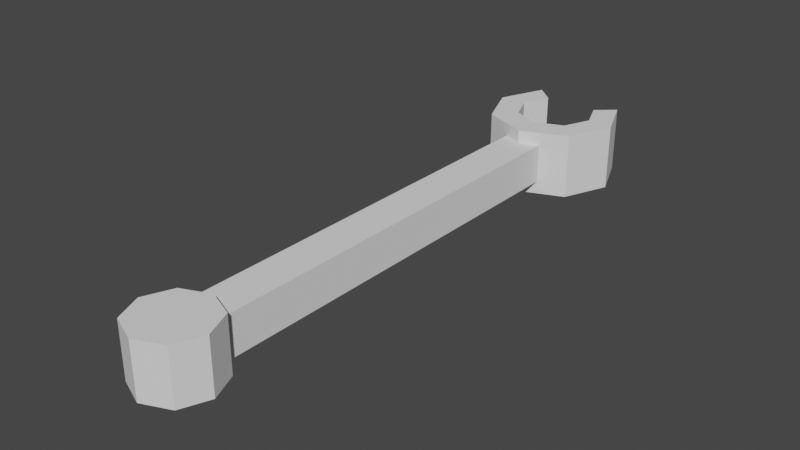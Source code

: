 # Source: bld_wrench.blend  (saved by Blender 3.1.7; exported with 4.5.12 LTS)
import bpy
from mathutils import Matrix  # noqa: F401  (used for matrix-valued properties, if any)

bpy.ops.wm.read_factory_settings(use_empty=True)
scene = bpy.context.scene
scene.name = 'Scene'

# ---- collections
col_collection = bpy.data.collections.new('Collection'); scene.collection.children.link(col_collection)

# ---- world
world_world = bpy.data.worlds.new('World'); scene.world = world_world
world_world.use_nodes = True; world_world.node_tree.nodes.clear()
_N = world_world.node_tree.nodes; _L = world_world.node_tree.links
n0 = _N.new('ShaderNodeOutputWorld'); n0.name = 'World Output'; n0.location = (300, 300)
n1 = _N.new('ShaderNodeBackground'); n1.name = 'Background'; n1.location = (10, 300)
n1.inputs[0].default_value = (0.05088, 0.05088, 0.05088, 1.0)
_L.new(n1.outputs[0], n0.inputs[0])
n0.is_active_output = True
world_world.color = (0.05088, 0.05088, 0.05088)
world_world.use_sun_shadow = False
world_world.sun_shadow_jitter_overblur = 0.0

# ---- meshes
me_msh_wrench = bpy.data.meshes.new('msh_Wrench')
me_msh_wrench.from_pydata([(-0.03, -0.17, -0.03), (-0.03, -0.17, 0.03), (-0.03, 0.53, -0.03), (-0.03, 0.53, 0.03), (0.03, -0.17, -0.03), (0.03, -0.17, 0.03), (0.03, 0.53, -0.03), (0.03, 0.53, 0.03), (0.06, 0.6034, -0.05), (0.04243, 0.6459, -0.05), (0.07071, 0.6707, -0.05), (0.07071, 0.6707, 0.05), (0.1, 0.6, -0.05), (0.1, 0.6, 0.05), (0.07071, 0.5293, -0.05), (0.07071, 0.5293, 0.05), (-8.742e-09, 0.5, -0.05), (-8.742e-09, 0.5, 0.05), (-0.07071, 0.5293, -0.05), (-0.07071, 0.5293, 0.05), (-0.1, 0.6, -0.05), (-0.1, 0.6, 0.05), (-0.07071, 0.6707, -0.05), (-0.07071, 0.6707, 0.05), (0.06, 0.6034, 0.05), (0.04243, 0.6459, 0.05), (0.04243, 0.561, -0.05), (0.04243, 0.561, 0.05), (-4.98e-09, 0.5434, -0.05), (-5.245e-09, 0.5434, 0.05), (-0.04243, 0.561, -0.05), (-0.04243, 0.561, 0.05), (-0.06, 0.6034, -0.05), (-0.06, 0.6034, 0.05), (-0.04243, 0.6459, -0.05), (-0.04243, 0.6459, 0.05), (5.329e-17, -0.11, -0.042), (5.329e-17, -0.11, 0.042), (0.04243, -0.1276, -0.042), (0.04243, -0.1276, 0.042), (0.06, -0.17, -0.042), (0.06, -0.17, 0.042), (0.04243, -0.2124, -0.042), (0.04243, -0.2124, 0.042), (-5.245e-09, -0.23, -0.042), (-5.245e-09, -0.23, 0.042), (-0.04243, -0.2124, -0.042), (-0.04243, -0.2124, 0.042), (-0.06, -0.17, -0.042), (-0.06, -0.17, 0.042), (-0.04243, -0.1276, -0.042), (-0.04243, -0.1276, 0.042)], [], [(0, 1, 3, 2), (2, 3, 7, 6), (6, 7, 5, 4), (4, 5, 1, 0), (2, 6, 4, 0), (7, 3, 1, 5), (10, 11, 13, 12), (12, 13, 15, 14), (14, 15, 17, 16), (16, 17, 19, 18), (18, 19, 21, 20), (20, 21, 23, 22), (23, 21, 33, 35), (10, 9, 25, 11), (13, 11, 25, 24), (23, 35, 34, 22), (16, 18, 30, 28), (24, 25, 9, 8), (19, 17, 29, 31), (27, 24, 8, 26), (12, 14, 26, 8), (29, 27, 26, 28), (15, 13, 24, 27), (18, 20, 32, 30), (31, 29, 28, 30), (33, 31, 30, 32), (21, 19, 31, 33), (14, 16, 28, 26), (17, 15, 27, 29), (35, 33, 32, 34), (10, 12, 8, 9), (20, 22, 34, 32), (36, 37, 39, 38), (38, 39, 41, 40), (40, 41, 43, 42), (42, 43, 45, 44), (44, 45, 47, 46), (46, 47, 49, 48), (39, 37, 51, 49, 47, 45, 43, 41), (48, 49, 51, 50), (50, 51, 37, 36), (36, 38, 40, 42, 44, 46, 48, 50)])
_uv = me_msh_wrench.uv_layers.new(name='UVMap')
_uv.uv.foreach_set('vector', [0.375, 0.0, 0.625, 0.0, 0.625, 0.25, 0.375, 0.25, 0.375, 0.25, 0.625, 0.25, 0.625, 0.5, 0.375, 0.5, 0.375, 0.5, 0.625, 0.5, 0.625, 0.75, 0.375, 0.75, 0.375, 0.75, 0.625, 0.75, 0.625, 1.0, 0.375, 1.0, 0.125, 0.5, 0.375, 0.5, 0.375, 0.75, 0.125, 0.75, 0.625, 0.5, 0.875, 0.5, 0.875, 0.75, 0.625, 0.75, 0.875, 0.5, 0.875, 1.0, 0.75, 1.0, 0.75, 0.5, 0.75, 0.5, 0.75, 1.0, 0.625, 1.0, 0.625, 0.5, 0.625, 0.5, 0.625, 1.0, 0.5, 1.0, 0.5, 0.5, 0.5, 0.5, 0.5, 1.0, 0.375, 1.0, 0.375, 0.5, 0.375, 0.5, 0.375, 1.0, 0.25, 1.0, 0.25, 0.5, 0.25, 0.5, 0.25, 1.0, 0.125, 1.0, 0.125, 0.5, 0.125, 1.0, 0.25, 1.0, 0.25, 1.0, 0.125, 1.0, 0.875, 0.5, 0.875, 0.5, 0.875, 1.0, 0.875, 1.0, 0.75, 1.0, 0.875, 1.0, 0.875, 1.0, 0.75, 1.0, 0.125, 1.0, 0.125, 1.0, 0.125, 0.5, 0.125, 0.5, 0.5, 0.5, 0.375, 0.5, 0.375, 0.5, 0.5, 0.5, 0.75, 1.0, 0.875, 1.0, 0.875, 0.5, 0.75, 0.5, 0.375, 1.0, 0.5, 1.0, 0.5, 1.0, 0.375, 1.0, 0.625, 1.0, 0.75, 1.0, 0.75, 0.5, 0.625, 0.5, 0.75, 0.5, 0.625, 0.5, 0.625, 0.5, 0.75, 0.5, 0.5, 1.0, 0.625, 1.0, 0.625, 0.5, 0.5, 0.5, 0.625, 1.0, 0.75, 1.0, 0.75, 1.0, 0.625, 1.0, 0.375, 0.5, 0.25, 0.5, 0.25, 0.5, 0.375, 0.5, 0.375, 1.0, 0.5, 1.0, 0.5, 0.5, 0.375, 0.5, 0.25, 1.0, 0.375, 1.0, 0.375, 0.5, 0.25, 0.5, 0.25, 1.0, 0.375, 1.0, 0.375, 1.0, 0.25, 1.0, 0.625, 0.5, 0.5, 0.5, 0.5, 0.5, 0.625, 0.5, 0.5, 1.0, 0.625, 1.0, 0.625, 1.0, 0.5, 1.0, 0.125, 1.0, 0.25, 1.0, 0.25, 0.5, 0.125, 0.5, 0.875, 0.5, 0.75, 0.5, 0.75, 0.5, 0.875, 0.5, 0.25, 0.5, 0.125, 0.5, 0.125, 0.5, 0.25, 0.5, 1.0, 0.5, 1.0, 1.0, 0.875, 1.0, 0.875, 0.5, 0.875, 0.5, 0.875, 1.0, 0.75, 1.0, 0.75, 0.5, 0.75, 0.5, 0.75, 1.0, 0.625, 1.0, 0.625, 0.5, 0.625, 0.5, 0.625, 1.0, 0.5, 1.0, 0.5, 0.5, 0.5, 0.5, 0.5, 1.0, 0.375, 1.0, 0.375, 0.5, 0.375, 0.5, 0.375, 1.0, 0.25, 1.0, 0.25, 0.5, 0.4197, 0.4197, 0.25, 0.49, 0.08029, 0.4197, 0.01, 0.25, 0.08029, 0.08029, 0.25, 0.01, 0.4197, 0.08029, 0.49, 0.25, 0.25, 0.5, 0.25, 1.0, 0.125, 1.0, 0.125, 0.5, 0.125, 0.5, 0.125, 1.0, 0.0, 1.0, 0.0, 0.5, 0.75, 0.49, 0.9197, 0.4197, 0.99, 0.25, 0.9197, 0.08029, 0.75, 0.01, 0.5803, 0.08029, 0.51, 0.25, 0.5803, 0.4197])
me_msh_wrench.use_remesh_fix_poles = True
me_msh_wrench.use_remesh_preserve_attributes = False
me_msh_wrench.update()

# ---- objects
ob_wrench = bpy.data.objects.new('Wrench', me_msh_wrench)

# ---- transforms, parenting, visibility, modifiers, constraints
ob_wrench.location = (0.0, 0.0, 0.0)

# ---- collection membership
col_collection.objects.link(ob_wrench)

# ---- scene / render settings (as saved in the file)
scene.frame_start = 1; scene.frame_end = 250; scene.frame_set(1)
scene.render.engine = 'BLENDER_EEVEE_NEXT'
scene.cycles.sampling_pattern = 'TABULATED_SOBOL'
scene.cycles.use_light_tree = False
scene.view_settings.view_transform = 'Filmic'
bpy.context.view_layer.update()

# ---- added for rendering (the .blend has no active camera and no usable light): camera, sun
cam_auto = bpy.data.cameras.new('AutoCamera')
cam_auto.lens = 50.0
cam_auto.sensor_width = 36.0
cam_auto.clip_end = 1000.0
ob_auto_camera = bpy.data.objects.new('AutoCamera', cam_auto)
scene.collection.objects.link(ob_auto_camera)
ob_auto_camera.location = (0.858656, -0.810032, 0.686925)
ob_auto_camera.rotation_euler = (1.09748, -7.21219e-08, 0.694738)
scene.camera = ob_auto_camera
light_auto_sun = bpy.data.lights.new('AutoSun', 'SUN')
light_auto_sun.energy = 3.0
light_auto_sun.angle = 0.0523599
ob_auto_sun = bpy.data.objects.new('AutoSun', light_auto_sun)
scene.collection.objects.link(ob_auto_sun)
ob_auto_sun.rotation_euler = (0.872665, 0.174533, 0.523599)
bpy.context.view_layer.update()
